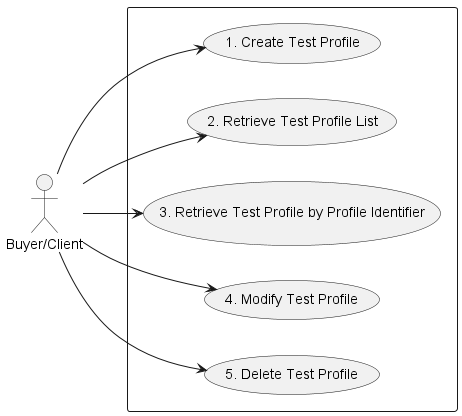

The diagram above was rendered by PlantUML. Its source (embedded in the PNG):
@startuml sftTestProfileUsecases

left to right direction

actor "Buyer/Client" as B

rectangle {
Usecase UC1 as "1. Create Test Profile"
Usecase UC2 as "2. Retrieve Test Profile List"
Usecase UC3 as "3. Retrieve Test Profile by Profile Identifier"
Usecase UC4 as "4. Modify Test Profile"
Usecase UC5 as "5. Delete Test Profile"
}

B --> UC1
B --> UC2
B --> UC3
B --> UC4
B --> UC5

@enduml